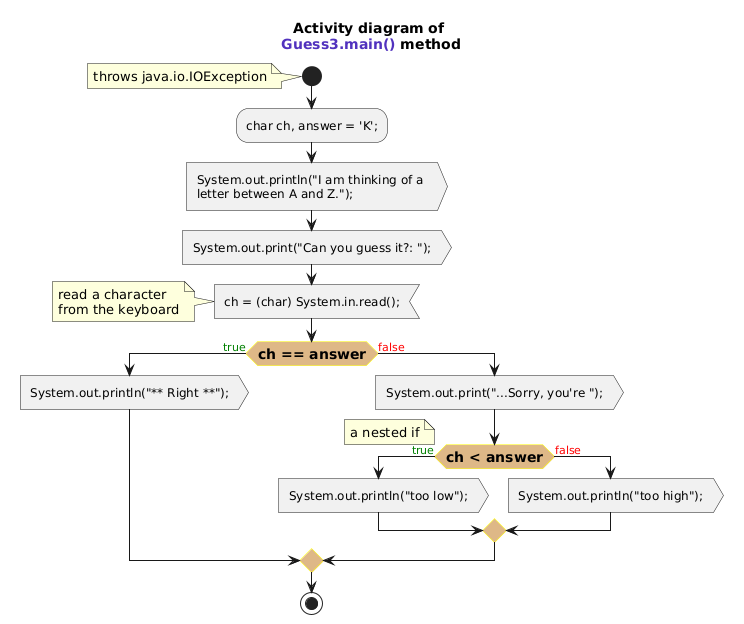

The diagram above was rendered by PlantUML. Its source (embedded in the PNG):
@startuml
<style>
    Activity {
        FontSize 12
        diamond {
            LineColor yellow
            BackgroundColor burlywood
            FontSize 14
            FontStyle bold
        }
    }
</style>
title Activity diagram of \n<font name=monospace><color #5132be>Guess3.main()</color></font> method

start
note : throws java.io.IOException

:char ch, answer = 'K';;

:System.out.println("I am thinking of a \nletter between A and Z.");; <<output>>
:System.out.print("Can you guess it?: ");; <<output>>

:ch = (char) System.in.read();; <<input>>
note : read a character \nfrom the keyboard

if(ch == answer) then (<color:green>true)
    :System.out.println("~** Right ~**");; <<output>>
else (<color:red>false)
    :System.out.print("...Sorry, you're ");; <<output>>
    if(ch < answer) then (<color:green>true)
        :System.out.println("too low");; <<output>>
    else (<color:red>false)
        :System.out.println("too high");; <<output>>
    endif
    note : a nested if
endif

stop
@enduml